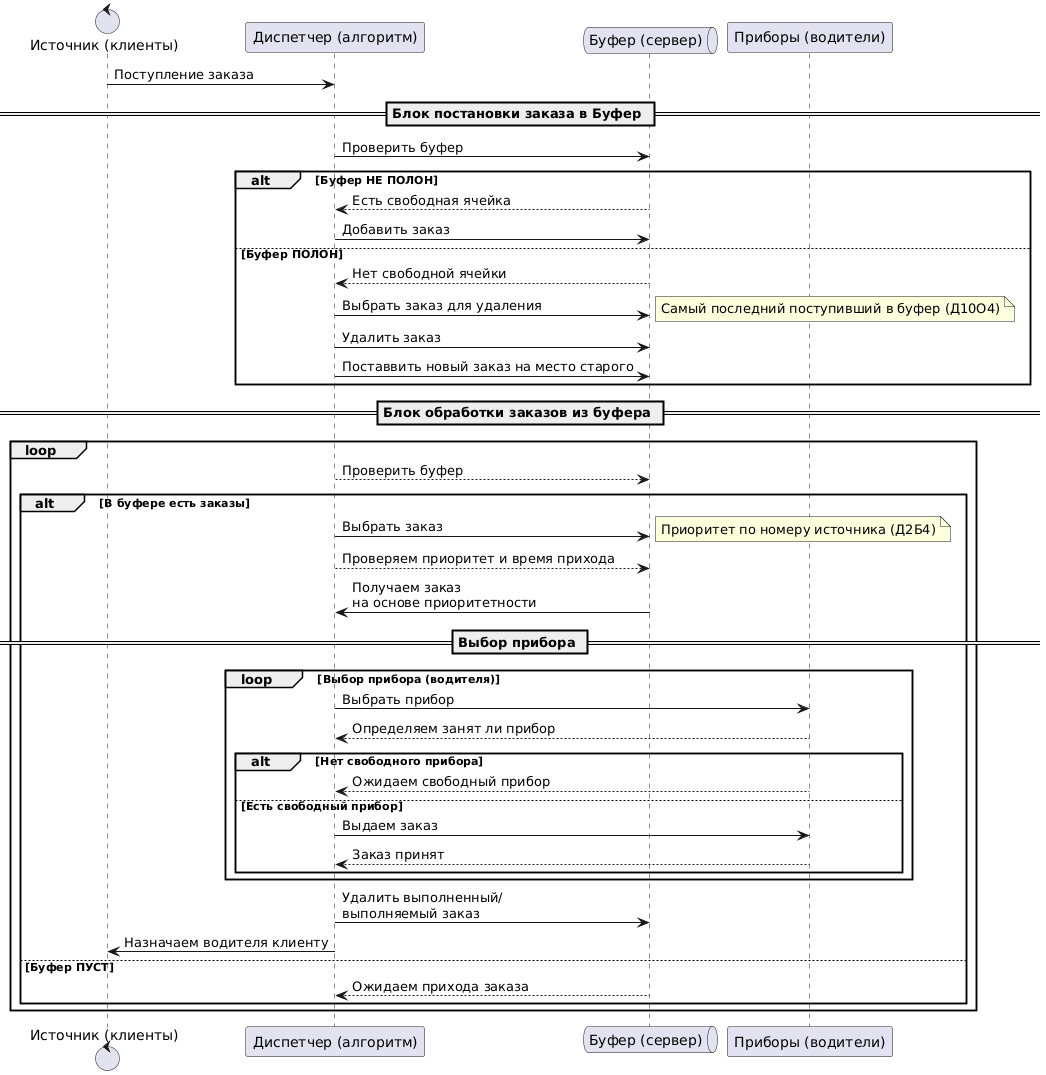

The diagram above was rendered by PlantUML. Its source (embedded in the PNG):
@startuml
control "Источник (клиенты)" as Order
participant "Диспетчер (алгоритм)" as Dispatcher
queue "Буфер (сервер)" as Buffer
participant "Приборы (водители)" as Device

Order -> Dispatcher: Поступление заказа

== Блок постановки заказа в Буфер ==

Dispatcher -> Buffer: Проверить буфер

alt Буфер НЕ ПОЛОН
    Buffer -->  Dispatcher: Есть свободная ячейка
    Dispatcher -> Buffer: Добавить заказ
    
else Буфер ПОЛОН 
    Buffer -->  Dispatcher: Нет свободной ячейки
    Dispatcher -> Buffer: Выбрать заказ для удаления
    note right: Самый последний поступивший в буфер (Д10O4)
    Dispatcher -> Buffer: Удалить заказ
    Dispatcher -> Buffer: Поставвить новый заказ на место старого
end

== Блок обработки заказов из буфера ==

loop
    Dispatcher --> Buffer: Проверить буфер
    alt В буфере есть заказы
        Dispatcher -> Buffer: Выбрать заказ
        note right: Приоритет по номеру источника (Д2Б4)
        Dispatcher --> Buffer: Проверяем приоритет и время прихода
        Buffer -> Dispatcher: Получаем заказ \nна основе приоритетности
        
        == Выбор прибора ==
        
        loop Выбор прибора (водителя)
            Dispatcher -> Device: Выбрать прибор
            Device --> Dispatcher: Определяем занят ли прибор
            alt Нет свободного прибора
                Device --> Dispatcher: Ожидаем свободный прибор
            else Есть свободный прибор
                Dispatcher -> Device: Выдаем заказ
                Device --> Dispatcher: Заказ принят
            end
        end
        
        Dispatcher -> Buffer: Удалить выполненный/\nвыполняемый заказ
        Dispatcher -> Order: Назначаем водителя клиенту
    else Буфер ПУСТ
        Buffer --> Dispatcher: Ожидаем прихода заказа
    end
end
@enduml